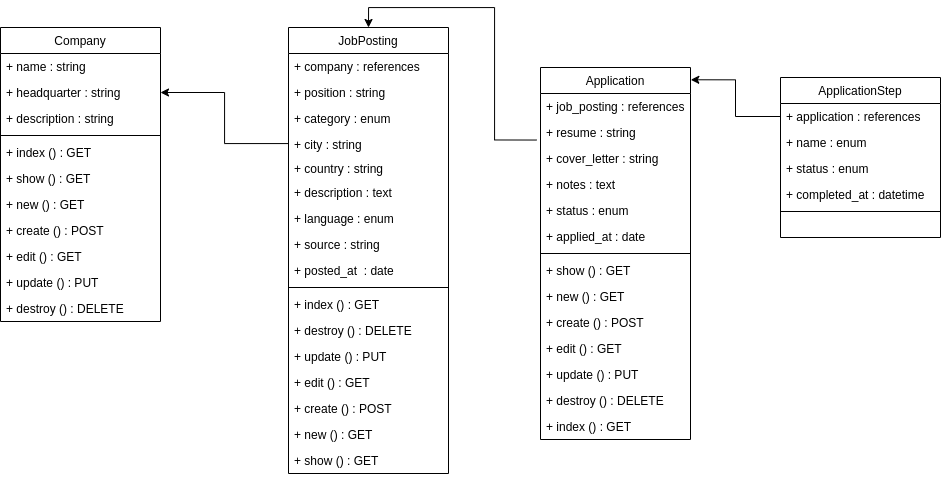

The diagram above was exported from draw.io. Its source (the exported page's mxGraphModel, read from the mxfile embedded in the PNG):
<mxGraphModel dx="1327" dy="811" grid="1" gridSize="10" guides="1" tooltips="1" connect="1" arrows="1" fold="1" page="1" pageScale="1" pageWidth="827" pageHeight="1169" math="0" shadow="0">
  <root>
    <mxCell id="WIyWlLk6GJQsqaUBKTNV-0" />
    <mxCell id="WIyWlLk6GJQsqaUBKTNV-1" parent="WIyWlLk6GJQsqaUBKTNV-0" />
    <mxCell id="zkfFHV4jXpPFQw0GAbJ--0" value="Company" style="swimlane;fontStyle=0;align=center;verticalAlign=top;childLayout=stackLayout;horizontal=1;startSize=26;horizontalStack=0;resizeParent=1;resizeLast=0;collapsible=1;marginBottom=0;rounded=0;shadow=0;strokeWidth=1;" parent="WIyWlLk6GJQsqaUBKTNV-1" vertex="1">
      <mxGeometry x="220" y="120" width="160" height="294" as="geometry">
        <mxRectangle x="230" y="140" width="160" height="26" as="alternateBounds" />
      </mxGeometry>
    </mxCell>
    <mxCell id="zkfFHV4jXpPFQw0GAbJ--1" value="+ name : string" style="text;align=left;verticalAlign=top;spacingLeft=4;spacingRight=4;overflow=hidden;rotatable=0;points=[[0,0.5],[1,0.5]];portConstraint=eastwest;" parent="zkfFHV4jXpPFQw0GAbJ--0" vertex="1">
      <mxGeometry y="26" width="160" height="26" as="geometry" />
    </mxCell>
    <mxCell id="zkfFHV4jXpPFQw0GAbJ--2" value="+ headquarter : string" style="text;align=left;verticalAlign=top;spacingLeft=4;spacingRight=4;overflow=hidden;rotatable=0;points=[[0,0.5],[1,0.5]];portConstraint=eastwest;rounded=0;shadow=0;html=0;" parent="zkfFHV4jXpPFQw0GAbJ--0" vertex="1">
      <mxGeometry y="52" width="160" height="26" as="geometry" />
    </mxCell>
    <mxCell id="zkfFHV4jXpPFQw0GAbJ--3" value="+ description : string" style="text;align=left;verticalAlign=top;spacingLeft=4;spacingRight=4;overflow=hidden;rotatable=0;points=[[0,0.5],[1,0.5]];portConstraint=eastwest;rounded=0;shadow=0;html=0;" parent="zkfFHV4jXpPFQw0GAbJ--0" vertex="1">
      <mxGeometry y="78" width="160" height="26" as="geometry" />
    </mxCell>
    <mxCell id="zkfFHV4jXpPFQw0GAbJ--4" value="" style="line;html=1;strokeWidth=1;align=left;verticalAlign=middle;spacingTop=-1;spacingLeft=3;spacingRight=3;rotatable=0;labelPosition=right;points=[];portConstraint=eastwest;" parent="zkfFHV4jXpPFQw0GAbJ--0" vertex="1">
      <mxGeometry y="104" width="160" height="8" as="geometry" />
    </mxCell>
    <mxCell id="zkfFHV4jXpPFQw0GAbJ--5" value="+ index () : GET" style="text;align=left;verticalAlign=top;spacingLeft=4;spacingRight=4;overflow=hidden;rotatable=0;points=[[0,0.5],[1,0.5]];portConstraint=eastwest;" parent="zkfFHV4jXpPFQw0GAbJ--0" vertex="1">
      <mxGeometry y="112" width="160" height="26" as="geometry" />
    </mxCell>
    <mxCell id="hdHrZu05a4FDjaZ9xmbN-1" value="+ show () : GET" style="text;align=left;verticalAlign=top;spacingLeft=4;spacingRight=4;overflow=hidden;rotatable=0;points=[[0,0.5],[1,0.5]];portConstraint=eastwest;" vertex="1" parent="zkfFHV4jXpPFQw0GAbJ--0">
      <mxGeometry y="138" width="160" height="26" as="geometry" />
    </mxCell>
    <mxCell id="hdHrZu05a4FDjaZ9xmbN-2" value="+ new () : GET" style="text;align=left;verticalAlign=top;spacingLeft=4;spacingRight=4;overflow=hidden;rotatable=0;points=[[0,0.5],[1,0.5]];portConstraint=eastwest;" vertex="1" parent="zkfFHV4jXpPFQw0GAbJ--0">
      <mxGeometry y="164" width="160" height="26" as="geometry" />
    </mxCell>
    <mxCell id="hdHrZu05a4FDjaZ9xmbN-3" value="+ create () : POST" style="text;align=left;verticalAlign=top;spacingLeft=4;spacingRight=4;overflow=hidden;rotatable=0;points=[[0,0.5],[1,0.5]];portConstraint=eastwest;" vertex="1" parent="zkfFHV4jXpPFQw0GAbJ--0">
      <mxGeometry y="190" width="160" height="26" as="geometry" />
    </mxCell>
    <mxCell id="hdHrZu05a4FDjaZ9xmbN-4" value="+ edit () : GET" style="text;align=left;verticalAlign=top;spacingLeft=4;spacingRight=4;overflow=hidden;rotatable=0;points=[[0,0.5],[1,0.5]];portConstraint=eastwest;" vertex="1" parent="zkfFHV4jXpPFQw0GAbJ--0">
      <mxGeometry y="216" width="160" height="26" as="geometry" />
    </mxCell>
    <mxCell id="hdHrZu05a4FDjaZ9xmbN-5" value="+ update () : PUT" style="text;align=left;verticalAlign=top;spacingLeft=4;spacingRight=4;overflow=hidden;rotatable=0;points=[[0,0.5],[1,0.5]];portConstraint=eastwest;" vertex="1" parent="zkfFHV4jXpPFQw0GAbJ--0">
      <mxGeometry y="242" width="160" height="26" as="geometry" />
    </mxCell>
    <mxCell id="hdHrZu05a4FDjaZ9xmbN-6" value="+ destroy () : DELETE" style="text;align=left;verticalAlign=top;spacingLeft=4;spacingRight=4;overflow=hidden;rotatable=0;points=[[0,0.5],[1,0.5]];portConstraint=eastwest;" vertex="1" parent="zkfFHV4jXpPFQw0GAbJ--0">
      <mxGeometry y="268" width="160" height="26" as="geometry" />
    </mxCell>
    <mxCell id="hdHrZu05a4FDjaZ9xmbN-26" style="edgeStyle=orthogonalEdgeStyle;rounded=0;orthogonalLoop=1;jettySize=auto;html=1;entryX=0.5;entryY=0;entryDx=0;entryDy=0;exitX=-0.027;exitY=0.195;exitDx=0;exitDy=0;exitPerimeter=0;" edge="1" parent="WIyWlLk6GJQsqaUBKTNV-1" source="zkfFHV4jXpPFQw0GAbJ--13" target="zkfFHV4jXpPFQw0GAbJ--17">
      <mxGeometry relative="1" as="geometry" />
    </mxCell>
    <mxCell id="zkfFHV4jXpPFQw0GAbJ--13" value="Application" style="swimlane;fontStyle=0;align=center;verticalAlign=top;childLayout=stackLayout;horizontal=1;startSize=26;horizontalStack=0;resizeParent=1;resizeLast=0;collapsible=1;marginBottom=0;rounded=0;shadow=0;strokeWidth=1;" parent="WIyWlLk6GJQsqaUBKTNV-1" vertex="1">
      <mxGeometry x="760" y="160" width="150" height="372" as="geometry">
        <mxRectangle x="340" y="380" width="170" height="26" as="alternateBounds" />
      </mxGeometry>
    </mxCell>
    <mxCell id="hdHrZu05a4FDjaZ9xmbN-31" value="+ job_posting : references" style="text;align=left;verticalAlign=top;spacingLeft=4;spacingRight=4;overflow=hidden;rotatable=0;points=[[0,0.5],[1,0.5]];portConstraint=eastwest;" vertex="1" parent="zkfFHV4jXpPFQw0GAbJ--13">
      <mxGeometry y="26" width="150" height="26" as="geometry" />
    </mxCell>
    <mxCell id="zkfFHV4jXpPFQw0GAbJ--14" value="+ resume : string" style="text;align=left;verticalAlign=top;spacingLeft=4;spacingRight=4;overflow=hidden;rotatable=0;points=[[0,0.5],[1,0.5]];portConstraint=eastwest;" parent="zkfFHV4jXpPFQw0GAbJ--13" vertex="1">
      <mxGeometry y="52" width="150" height="26" as="geometry" />
    </mxCell>
    <mxCell id="hdHrZu05a4FDjaZ9xmbN-29" value="+ cover_letter : string" style="text;align=left;verticalAlign=top;spacingLeft=4;spacingRight=4;overflow=hidden;rotatable=0;points=[[0,0.5],[1,0.5]];portConstraint=eastwest;" vertex="1" parent="zkfFHV4jXpPFQw0GAbJ--13">
      <mxGeometry y="78" width="150" height="26" as="geometry" />
    </mxCell>
    <mxCell id="hdHrZu05a4FDjaZ9xmbN-28" value="+ notes : text" style="text;align=left;verticalAlign=top;spacingLeft=4;spacingRight=4;overflow=hidden;rotatable=0;points=[[0,0.5],[1,0.5]];portConstraint=eastwest;" vertex="1" parent="zkfFHV4jXpPFQw0GAbJ--13">
      <mxGeometry y="104" width="150" height="26" as="geometry" />
    </mxCell>
    <mxCell id="hdHrZu05a4FDjaZ9xmbN-30" value="+ status : enum" style="text;align=left;verticalAlign=top;spacingLeft=4;spacingRight=4;overflow=hidden;rotatable=0;points=[[0,0.5],[1,0.5]];portConstraint=eastwest;" vertex="1" parent="zkfFHV4jXpPFQw0GAbJ--13">
      <mxGeometry y="130" width="150" height="26" as="geometry" />
    </mxCell>
    <mxCell id="hdHrZu05a4FDjaZ9xmbN-27" value="+ applied_at : date" style="text;align=left;verticalAlign=top;spacingLeft=4;spacingRight=4;overflow=hidden;rotatable=0;points=[[0,0.5],[1,0.5]];portConstraint=eastwest;" vertex="1" parent="zkfFHV4jXpPFQw0GAbJ--13">
      <mxGeometry y="156" width="150" height="26" as="geometry" />
    </mxCell>
    <mxCell id="zkfFHV4jXpPFQw0GAbJ--15" value="" style="line;html=1;strokeWidth=1;align=left;verticalAlign=middle;spacingTop=-1;spacingLeft=3;spacingRight=3;rotatable=0;labelPosition=right;points=[];portConstraint=eastwest;" parent="zkfFHV4jXpPFQw0GAbJ--13" vertex="1">
      <mxGeometry y="182" width="150" height="8" as="geometry" />
    </mxCell>
    <mxCell id="hdHrZu05a4FDjaZ9xmbN-47" value="+ show () : GET" style="text;align=left;verticalAlign=top;spacingLeft=4;spacingRight=4;overflow=hidden;rotatable=0;points=[[0,0.5],[1,0.5]];portConstraint=eastwest;" vertex="1" parent="zkfFHV4jXpPFQw0GAbJ--13">
      <mxGeometry y="190" width="150" height="26" as="geometry" />
    </mxCell>
    <mxCell id="hdHrZu05a4FDjaZ9xmbN-46" value="+ new () : GET" style="text;align=left;verticalAlign=top;spacingLeft=4;spacingRight=4;overflow=hidden;rotatable=0;points=[[0,0.5],[1,0.5]];portConstraint=eastwest;" vertex="1" parent="zkfFHV4jXpPFQw0GAbJ--13">
      <mxGeometry y="216" width="150" height="26" as="geometry" />
    </mxCell>
    <mxCell id="hdHrZu05a4FDjaZ9xmbN-45" value="+ create () : POST" style="text;align=left;verticalAlign=top;spacingLeft=4;spacingRight=4;overflow=hidden;rotatable=0;points=[[0,0.5],[1,0.5]];portConstraint=eastwest;" vertex="1" parent="zkfFHV4jXpPFQw0GAbJ--13">
      <mxGeometry y="242" width="150" height="26" as="geometry" />
    </mxCell>
    <mxCell id="hdHrZu05a4FDjaZ9xmbN-44" value="+ edit () : GET" style="text;align=left;verticalAlign=top;spacingLeft=4;spacingRight=4;overflow=hidden;rotatable=0;points=[[0,0.5],[1,0.5]];portConstraint=eastwest;" vertex="1" parent="zkfFHV4jXpPFQw0GAbJ--13">
      <mxGeometry y="268" width="150" height="26" as="geometry" />
    </mxCell>
    <mxCell id="hdHrZu05a4FDjaZ9xmbN-43" value="+ update () : PUT" style="text;align=left;verticalAlign=top;spacingLeft=4;spacingRight=4;overflow=hidden;rotatable=0;points=[[0,0.5],[1,0.5]];portConstraint=eastwest;" vertex="1" parent="zkfFHV4jXpPFQw0GAbJ--13">
      <mxGeometry y="294" width="150" height="26" as="geometry" />
    </mxCell>
    <mxCell id="hdHrZu05a4FDjaZ9xmbN-42" value="+ destroy () : DELETE" style="text;align=left;verticalAlign=top;spacingLeft=4;spacingRight=4;overflow=hidden;rotatable=0;points=[[0,0.5],[1,0.5]];portConstraint=eastwest;" vertex="1" parent="zkfFHV4jXpPFQw0GAbJ--13">
      <mxGeometry y="320" width="150" height="26" as="geometry" />
    </mxCell>
    <mxCell id="hdHrZu05a4FDjaZ9xmbN-41" value="+ index () : GET" style="text;align=left;verticalAlign=top;spacingLeft=4;spacingRight=4;overflow=hidden;rotatable=0;points=[[0,0.5],[1,0.5]];portConstraint=eastwest;" vertex="1" parent="zkfFHV4jXpPFQw0GAbJ--13">
      <mxGeometry y="346" width="150" height="26" as="geometry" />
    </mxCell>
    <mxCell id="zkfFHV4jXpPFQw0GAbJ--17" value="JobPosting" style="swimlane;fontStyle=0;align=center;verticalAlign=top;childLayout=stackLayout;horizontal=1;startSize=26;horizontalStack=0;resizeParent=1;resizeLast=0;collapsible=1;marginBottom=0;rounded=0;shadow=0;strokeWidth=1;" parent="WIyWlLk6GJQsqaUBKTNV-1" vertex="1">
      <mxGeometry x="508" y="120" width="160" height="446" as="geometry">
        <mxRectangle x="550" y="140" width="160" height="26" as="alternateBounds" />
      </mxGeometry>
    </mxCell>
    <mxCell id="zkfFHV4jXpPFQw0GAbJ--18" value="+ company : references" style="text;align=left;verticalAlign=top;spacingLeft=4;spacingRight=4;overflow=hidden;rotatable=0;points=[[0,0.5],[1,0.5]];portConstraint=eastwest;" parent="zkfFHV4jXpPFQw0GAbJ--17" vertex="1">
      <mxGeometry y="26" width="160" height="26" as="geometry" />
    </mxCell>
    <mxCell id="hdHrZu05a4FDjaZ9xmbN-40" value="+ position : string" style="text;align=left;verticalAlign=top;spacingLeft=4;spacingRight=4;overflow=hidden;rotatable=0;points=[[0,0.5],[1,0.5]];portConstraint=eastwest;" vertex="1" parent="zkfFHV4jXpPFQw0GAbJ--17">
      <mxGeometry y="52" width="160" height="26" as="geometry" />
    </mxCell>
    <mxCell id="zkfFHV4jXpPFQw0GAbJ--19" value="+ category : enum" style="text;align=left;verticalAlign=top;spacingLeft=4;spacingRight=4;overflow=hidden;rotatable=0;points=[[0,0.5],[1,0.5]];portConstraint=eastwest;rounded=0;shadow=0;html=0;" parent="zkfFHV4jXpPFQw0GAbJ--17" vertex="1">
      <mxGeometry y="78" width="160" height="26" as="geometry" />
    </mxCell>
    <mxCell id="zkfFHV4jXpPFQw0GAbJ--20" value="+ city : string  " style="text;align=left;verticalAlign=top;spacingLeft=4;spacingRight=4;overflow=hidden;rotatable=0;points=[[0,0.5],[1,0.5]];portConstraint=eastwest;rounded=0;shadow=0;html=0;" parent="zkfFHV4jXpPFQw0GAbJ--17" vertex="1">
      <mxGeometry y="104" width="160" height="24" as="geometry" />
    </mxCell>
    <mxCell id="hdHrZu05a4FDjaZ9xmbN-8" value="+ country : string  " style="text;align=left;verticalAlign=top;spacingLeft=4;spacingRight=4;overflow=hidden;rotatable=0;points=[[0,0.5],[1,0.5]];portConstraint=eastwest;rounded=0;shadow=0;html=0;" vertex="1" parent="zkfFHV4jXpPFQw0GAbJ--17">
      <mxGeometry y="128" width="160" height="24" as="geometry" />
    </mxCell>
    <mxCell id="zkfFHV4jXpPFQw0GAbJ--21" value="+ description : text" style="text;align=left;verticalAlign=top;spacingLeft=4;spacingRight=4;overflow=hidden;rotatable=0;points=[[0,0.5],[1,0.5]];portConstraint=eastwest;rounded=0;shadow=0;html=0;" parent="zkfFHV4jXpPFQw0GAbJ--17" vertex="1">
      <mxGeometry y="152" width="160" height="26" as="geometry" />
    </mxCell>
    <mxCell id="hdHrZu05a4FDjaZ9xmbN-9" value="+ language : enum" style="text;align=left;verticalAlign=top;spacingLeft=4;spacingRight=4;overflow=hidden;rotatable=0;points=[[0,0.5],[1,0.5]];portConstraint=eastwest;rounded=0;shadow=0;html=0;" vertex="1" parent="zkfFHV4jXpPFQw0GAbJ--17">
      <mxGeometry y="178" width="160" height="26" as="geometry" />
    </mxCell>
    <mxCell id="hdHrZu05a4FDjaZ9xmbN-10" value="+ source : string" style="text;align=left;verticalAlign=top;spacingLeft=4;spacingRight=4;overflow=hidden;rotatable=0;points=[[0,0.5],[1,0.5]];portConstraint=eastwest;rounded=0;shadow=0;html=0;" vertex="1" parent="zkfFHV4jXpPFQw0GAbJ--17">
      <mxGeometry y="204" width="160" height="26" as="geometry" />
    </mxCell>
    <mxCell id="zkfFHV4jXpPFQw0GAbJ--22" value="+ posted_at  : date" style="text;align=left;verticalAlign=top;spacingLeft=4;spacingRight=4;overflow=hidden;rotatable=0;points=[[0,0.5],[1,0.5]];portConstraint=eastwest;rounded=0;shadow=0;html=0;" parent="zkfFHV4jXpPFQw0GAbJ--17" vertex="1">
      <mxGeometry y="230" width="160" height="26" as="geometry" />
    </mxCell>
    <mxCell id="zkfFHV4jXpPFQw0GAbJ--23" value="" style="line;html=1;strokeWidth=1;align=left;verticalAlign=middle;spacingTop=-1;spacingLeft=3;spacingRight=3;rotatable=0;labelPosition=right;points=[];portConstraint=eastwest;" parent="zkfFHV4jXpPFQw0GAbJ--17" vertex="1">
      <mxGeometry y="256" width="160" height="8" as="geometry" />
    </mxCell>
    <mxCell id="hdHrZu05a4FDjaZ9xmbN-19" value="+ index () : GET" style="text;align=left;verticalAlign=top;spacingLeft=4;spacingRight=4;overflow=hidden;rotatable=0;points=[[0,0.5],[1,0.5]];portConstraint=eastwest;" vertex="1" parent="zkfFHV4jXpPFQw0GAbJ--17">
      <mxGeometry y="264" width="160" height="26" as="geometry" />
    </mxCell>
    <mxCell id="hdHrZu05a4FDjaZ9xmbN-25" value="+ destroy () : DELETE" style="text;align=left;verticalAlign=top;spacingLeft=4;spacingRight=4;overflow=hidden;rotatable=0;points=[[0,0.5],[1,0.5]];portConstraint=eastwest;" vertex="1" parent="zkfFHV4jXpPFQw0GAbJ--17">
      <mxGeometry y="290" width="160" height="26" as="geometry" />
    </mxCell>
    <mxCell id="hdHrZu05a4FDjaZ9xmbN-24" value="+ update () : PUT" style="text;align=left;verticalAlign=top;spacingLeft=4;spacingRight=4;overflow=hidden;rotatable=0;points=[[0,0.5],[1,0.5]];portConstraint=eastwest;" vertex="1" parent="zkfFHV4jXpPFQw0GAbJ--17">
      <mxGeometry y="316" width="160" height="26" as="geometry" />
    </mxCell>
    <mxCell id="hdHrZu05a4FDjaZ9xmbN-23" value="+ edit () : GET" style="text;align=left;verticalAlign=top;spacingLeft=4;spacingRight=4;overflow=hidden;rotatable=0;points=[[0,0.5],[1,0.5]];portConstraint=eastwest;" vertex="1" parent="zkfFHV4jXpPFQw0GAbJ--17">
      <mxGeometry y="342" width="160" height="26" as="geometry" />
    </mxCell>
    <mxCell id="hdHrZu05a4FDjaZ9xmbN-22" value="+ create () : POST" style="text;align=left;verticalAlign=top;spacingLeft=4;spacingRight=4;overflow=hidden;rotatable=0;points=[[0,0.5],[1,0.5]];portConstraint=eastwest;" vertex="1" parent="zkfFHV4jXpPFQw0GAbJ--17">
      <mxGeometry y="368" width="160" height="26" as="geometry" />
    </mxCell>
    <mxCell id="hdHrZu05a4FDjaZ9xmbN-21" value="+ new () : GET" style="text;align=left;verticalAlign=top;spacingLeft=4;spacingRight=4;overflow=hidden;rotatable=0;points=[[0,0.5],[1,0.5]];portConstraint=eastwest;" vertex="1" parent="zkfFHV4jXpPFQw0GAbJ--17">
      <mxGeometry y="394" width="160" height="26" as="geometry" />
    </mxCell>
    <mxCell id="hdHrZu05a4FDjaZ9xmbN-20" value="+ show () : GET" style="text;align=left;verticalAlign=top;spacingLeft=4;spacingRight=4;overflow=hidden;rotatable=0;points=[[0,0.5],[1,0.5]];portConstraint=eastwest;" vertex="1" parent="zkfFHV4jXpPFQw0GAbJ--17">
      <mxGeometry y="420" width="160" height="26" as="geometry" />
    </mxCell>
    <mxCell id="hdHrZu05a4FDjaZ9xmbN-7" style="edgeStyle=orthogonalEdgeStyle;rounded=0;orthogonalLoop=1;jettySize=auto;html=1;entryX=1;entryY=0.5;entryDx=0;entryDy=0;" edge="1" parent="WIyWlLk6GJQsqaUBKTNV-1" source="zkfFHV4jXpPFQw0GAbJ--20" target="zkfFHV4jXpPFQw0GAbJ--2">
      <mxGeometry relative="1" as="geometry" />
    </mxCell>
    <mxCell id="hdHrZu05a4FDjaZ9xmbN-32" value="ApplicationStep" style="swimlane;fontStyle=0;align=center;verticalAlign=top;childLayout=stackLayout;horizontal=1;startSize=26;horizontalStack=0;resizeParent=1;resizeLast=0;collapsible=1;marginBottom=0;rounded=0;shadow=0;strokeWidth=1;" vertex="1" parent="WIyWlLk6GJQsqaUBKTNV-1">
      <mxGeometry x="1000" y="170" width="160" height="160" as="geometry">
        <mxRectangle x="340" y="380" width="170" height="26" as="alternateBounds" />
      </mxGeometry>
    </mxCell>
    <mxCell id="hdHrZu05a4FDjaZ9xmbN-33" value="+ application : references" style="text;align=left;verticalAlign=top;spacingLeft=4;spacingRight=4;overflow=hidden;rotatable=0;points=[[0,0.5],[1,0.5]];portConstraint=eastwest;" vertex="1" parent="hdHrZu05a4FDjaZ9xmbN-32">
      <mxGeometry y="26" width="160" height="26" as="geometry" />
    </mxCell>
    <mxCell id="hdHrZu05a4FDjaZ9xmbN-34" value="+ name : enum" style="text;align=left;verticalAlign=top;spacingLeft=4;spacingRight=4;overflow=hidden;rotatable=0;points=[[0,0.5],[1,0.5]];portConstraint=eastwest;" vertex="1" parent="hdHrZu05a4FDjaZ9xmbN-32">
      <mxGeometry y="52" width="160" height="26" as="geometry" />
    </mxCell>
    <mxCell id="hdHrZu05a4FDjaZ9xmbN-35" value="+ status : enum" style="text;align=left;verticalAlign=top;spacingLeft=4;spacingRight=4;overflow=hidden;rotatable=0;points=[[0,0.5],[1,0.5]];portConstraint=eastwest;" vertex="1" parent="hdHrZu05a4FDjaZ9xmbN-32">
      <mxGeometry y="78" width="160" height="26" as="geometry" />
    </mxCell>
    <mxCell id="hdHrZu05a4FDjaZ9xmbN-38" value="+ completed_at : datetime" style="text;align=left;verticalAlign=top;spacingLeft=4;spacingRight=4;overflow=hidden;rotatable=0;points=[[0,0.5],[1,0.5]];portConstraint=eastwest;" vertex="1" parent="hdHrZu05a4FDjaZ9xmbN-32">
      <mxGeometry y="104" width="160" height="26" as="geometry" />
    </mxCell>
    <mxCell id="hdHrZu05a4FDjaZ9xmbN-39" value="" style="line;html=1;strokeWidth=1;align=left;verticalAlign=middle;spacingTop=-1;spacingLeft=3;spacingRight=3;rotatable=0;labelPosition=right;points=[];portConstraint=eastwest;" vertex="1" parent="hdHrZu05a4FDjaZ9xmbN-32">
      <mxGeometry y="130" width="160" height="8" as="geometry" />
    </mxCell>
    <mxCell id="hdHrZu05a4FDjaZ9xmbN-55" style="edgeStyle=orthogonalEdgeStyle;rounded=0;orthogonalLoop=1;jettySize=auto;html=1;entryX=1.002;entryY=0.033;entryDx=0;entryDy=0;entryPerimeter=0;" edge="1" parent="WIyWlLk6GJQsqaUBKTNV-1" source="hdHrZu05a4FDjaZ9xmbN-33" target="zkfFHV4jXpPFQw0GAbJ--13">
      <mxGeometry relative="1" as="geometry" />
    </mxCell>
  </root>
</mxGraphModel>